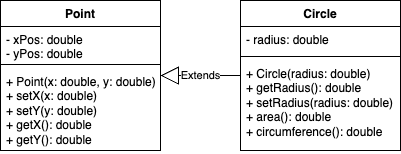

The diagram above was exported from draw.io. Its source (the exported page's mxGraphModel, read from the mxfile embedded in the PNG):
<mxGraphModel dx="1041" dy="697" grid="1" gridSize="10" guides="1" tooltips="1" connect="1" arrows="1" fold="1" page="1" pageScale="1" pageWidth="1700" pageHeight="1100" math="0" shadow="0">
  <root>
    <mxCell id="0" />
    <mxCell id="1" parent="0" />
    <mxCell id="MiYPRNbfJTQ6bZlBlUjA-5" value="Point" style="swimlane;fontStyle=1;align=center;verticalAlign=top;childLayout=stackLayout;horizontal=1;startSize=26;horizontalStack=0;resizeParent=1;resizeParentMax=0;resizeLast=0;collapsible=1;marginBottom=0;whiteSpace=wrap;html=1;" vertex="1" parent="1">
      <mxGeometry x="160" y="160" width="160" height="150" as="geometry" />
    </mxCell>
    <mxCell id="MiYPRNbfJTQ6bZlBlUjA-6" value="- xPos: double&lt;div&gt;- yPos: double&lt;/div&gt;" style="text;strokeColor=none;fillColor=none;align=left;verticalAlign=top;spacingLeft=4;spacingRight=4;overflow=hidden;rotatable=0;points=[[0,0.5],[1,0.5]];portConstraint=eastwest;whiteSpace=wrap;html=1;" vertex="1" parent="MiYPRNbfJTQ6bZlBlUjA-5">
      <mxGeometry y="26" width="160" height="34" as="geometry" />
    </mxCell>
    <mxCell id="MiYPRNbfJTQ6bZlBlUjA-7" value="" style="line;strokeWidth=1;fillColor=none;align=left;verticalAlign=middle;spacingTop=-1;spacingLeft=3;spacingRight=3;rotatable=0;labelPosition=right;points=[];portConstraint=eastwest;strokeColor=inherit;" vertex="1" parent="MiYPRNbfJTQ6bZlBlUjA-5">
      <mxGeometry y="60" width="160" height="8" as="geometry" />
    </mxCell>
    <mxCell id="MiYPRNbfJTQ6bZlBlUjA-8" value="+ Point(x: double, y: double)&lt;div&gt;+ setX(x: double)&lt;/div&gt;&lt;div&gt;+ setY(y: double)&lt;/div&gt;&lt;div&gt;+ getX(): double&lt;/div&gt;&lt;div&gt;+ getY(): double&lt;/div&gt;" style="text;strokeColor=none;fillColor=none;align=left;verticalAlign=top;spacingLeft=4;spacingRight=4;overflow=hidden;rotatable=0;points=[[0,0.5],[1,0.5]];portConstraint=eastwest;whiteSpace=wrap;html=1;" vertex="1" parent="MiYPRNbfJTQ6bZlBlUjA-5">
      <mxGeometry y="68" width="160" height="82" as="geometry" />
    </mxCell>
    <mxCell id="MiYPRNbfJTQ6bZlBlUjA-9" value="Circle" style="swimlane;fontStyle=1;align=center;verticalAlign=top;childLayout=stackLayout;horizontal=1;startSize=26;horizontalStack=0;resizeParent=1;resizeParentMax=0;resizeLast=0;collapsible=1;marginBottom=0;whiteSpace=wrap;html=1;" vertex="1" parent="1">
      <mxGeometry x="400" y="160" width="160" height="150" as="geometry" />
    </mxCell>
    <mxCell id="MiYPRNbfJTQ6bZlBlUjA-10" value="- radius: double" style="text;strokeColor=none;fillColor=none;align=left;verticalAlign=top;spacingLeft=4;spacingRight=4;overflow=hidden;rotatable=0;points=[[0,0.5],[1,0.5]];portConstraint=eastwest;whiteSpace=wrap;html=1;" vertex="1" parent="MiYPRNbfJTQ6bZlBlUjA-9">
      <mxGeometry y="26" width="160" height="26" as="geometry" />
    </mxCell>
    <mxCell id="MiYPRNbfJTQ6bZlBlUjA-11" value="" style="line;strokeWidth=1;fillColor=none;align=left;verticalAlign=middle;spacingTop=-1;spacingLeft=3;spacingRight=3;rotatable=0;labelPosition=right;points=[];portConstraint=eastwest;strokeColor=inherit;" vertex="1" parent="MiYPRNbfJTQ6bZlBlUjA-9">
      <mxGeometry y="52" width="160" height="8" as="geometry" />
    </mxCell>
    <mxCell id="MiYPRNbfJTQ6bZlBlUjA-12" value="+ Circle(radius: double)&lt;div&gt;+ getRadius(): double&lt;/div&gt;&lt;div&gt;+ setRadius(radius: double)&lt;/div&gt;&lt;div&gt;+ area(): double&lt;/div&gt;&lt;div&gt;+ circumference(): double&lt;/div&gt;" style="text;strokeColor=none;fillColor=none;align=left;verticalAlign=top;spacingLeft=4;spacingRight=4;overflow=hidden;rotatable=0;points=[[0,0.5],[1,0.5]];portConstraint=eastwest;whiteSpace=wrap;html=1;" vertex="1" parent="MiYPRNbfJTQ6bZlBlUjA-9">
      <mxGeometry y="60" width="160" height="90" as="geometry" />
    </mxCell>
    <mxCell id="MiYPRNbfJTQ6bZlBlUjA-13" value="Extends" style="endArrow=block;endSize=16;endFill=0;html=1;rounded=0;" edge="1" parent="1" source="MiYPRNbfJTQ6bZlBlUjA-9" target="MiYPRNbfJTQ6bZlBlUjA-5">
      <mxGeometry width="160" relative="1" as="geometry">
        <mxPoint x="450" y="370" as="sourcePoint" />
        <mxPoint x="610" y="370" as="targetPoint" />
      </mxGeometry>
    </mxCell>
  </root>
</mxGraphModel>